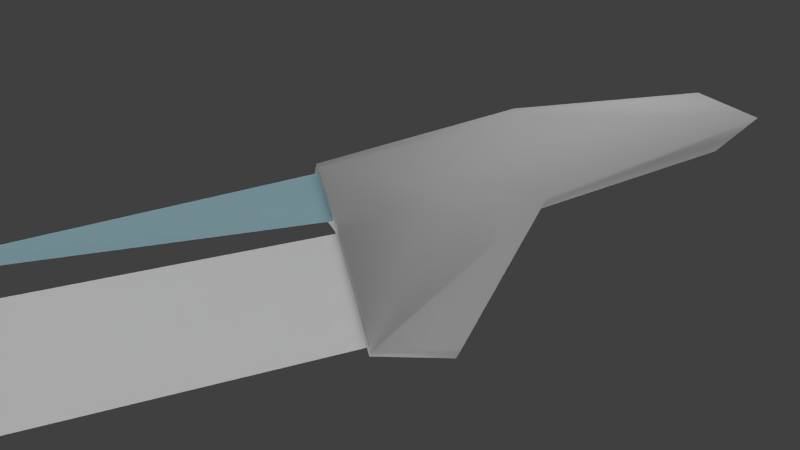 # Source: Ship.blend  (saved by Blender 2.63.0; exported with 4.5.12 LTS)
import bpy
from mathutils import Matrix  # noqa: F401  (used for matrix-valued properties, if any)

bpy.ops.wm.read_factory_settings(use_empty=True)
scene = bpy.context.scene
scene.name = 'Scene'

# ---- collections
col_collection_1 = bpy.data.collections.new('Collection 1'); scene.collection.children.link(col_collection_1)

# ---- materials (node trees are filled in below, after node groups)
mat_material_002 = bpy.data.materials.new('Material.002')
mat_material_002.alpha_threshold = 0.0
mat_material_002.use_transparent_shadow = False
mat_material_002.diffuse_color = (0.4557, 0.7071, 0.8, 1.0)
mat_material_002.roughness = 0.5
mat_material_001 = bpy.data.materials.new('Material.001')
mat_material_001.alpha_threshold = 0.0
mat_material_001.use_transparent_shadow = False
mat_material_001.diffuse_color = (1.0, 1.0, 1.0, 1.0)
mat_material_001.roughness = 0.5
mat_material_001.line_color = (0.0, 0.0, 0.0, 1.0)
mat_material = bpy.data.materials.new('Material')
mat_material.alpha_threshold = 0.0
mat_material.use_transparent_shadow = False
mat_material.roughness = 0.5
mat_material.line_color = (0.0, 0.0, 0.0, 1.0)

# ---- material node trees

# ---- world
world_world = bpy.data.worlds.new('World'); scene.world = world_world
world_world.color = (0.05088, 0.05088, 0.05088)
world_world.use_sun_shadow = False
world_world.sun_shadow_jitter_overblur = 0.0
world_world.cycles.sampling_method = 'MANUAL'
world_world.cycles.sample_map_resolution = 256

# ---- cameras
cam_camera = bpy.data.cameras.new('Camera')
cam_camera.clip_end = 100.0
cam_camera.lens = 35.0
cam_camera.sensor_width = 32.0
cam_camera.sensor_height = 18.0
cam_camera.ortho_scale = 7.314
cam_camera.dof.focus_distance = 0.0
cam_camera.dof.aperture_fstop = 128.0

# ---- lights
light_lamp_002 = bpy.data.lights.new('Lamp.002', 'SUN')
light_lamp_002.transmission_factor = 0.0
light_lamp_002.cutoff_distance = 30.0
light_lamp_002.angle = 1.571
light_lamp_002.energy = 1.0
light_lamp_002.shadow_buffer_clip_start = 1.001
light_lamp_002.shadow_soft_size = 1.0
light_lamp_002.shadow_cascade_max_distance = 1000.0
light_lamp_002.cycles.use_multiple_importance_sampling = False
light_lamp_001 = bpy.data.lights.new('Lamp.001', 'SUN')
light_lamp_001.transmission_factor = 0.0
light_lamp_001.cutoff_distance = 30.0
light_lamp_001.angle = 1.571
light_lamp_001.energy = 1.0
light_lamp_001.shadow_buffer_clip_start = 1.001
light_lamp_001.shadow_soft_size = 1.0
light_lamp_001.shadow_cascade_max_distance = 1000.0
light_lamp_001.cycles.use_multiple_importance_sampling = False
light_lamp = bpy.data.lights.new('Lamp', 'SUN')
light_lamp.transmission_factor = 0.0
light_lamp.cutoff_distance = 30.0
light_lamp.angle = 1.571
light_lamp.energy = 1.0
light_lamp.shadow_buffer_clip_start = 1.001
light_lamp.shadow_soft_size = 1.0
light_lamp.shadow_cascade_max_distance = 1000.0
light_lamp.cycles.use_multiple_importance_sampling = False

# ---- meshes
me_cube_003 = bpy.data.meshes.new('Cube.003')
me_cube_003.from_pydata([(-0.3323, -2.361, -0.1469), (0.0, -2.39, 0.3036), (0.3323, -2.361, -0.1469), (0.0, -7.603, -0.01614)], [], [(2, 1, 3), (0, 2, 3), (1, 0, 3)])
_uv = me_cube_003.uv_layers.new(name='UVMap')
_uv.uv.foreach_set('vector', [1.0, 0.375, 1.0, 0.625, -0.09766, 0.5, 1.0, 0.375, 1.0, 0.625, -0.09766, 0.5, 1.0, 0.375, 1.0, 0.625, -0.09766, 0.5])
me_cube_003.materials.append(mat_material_002)
me_cube_003.use_remesh_preserve_volume = False
me_cube_003.use_remesh_preserve_attributes = False
me_cube_003.use_mirror_x = True
me_cube_003.use_mirror_topology = True
me_cube_003.update()
me_cube_004 = bpy.data.meshes.new('Cube.004')
me_cube_004.from_pydata([(-1.82, -7.195, -0.8201), (0.4935, -2.036, -0.2198), (-0.4935, -7.043, -0.2198), (1.82, -2.189, -0.8201), (1.82, -7.195, -0.8201), (-0.4935, -2.036, -0.2198), (0.4935, -7.043, -0.2198), (-1.82, -2.189, -0.8201)], [], [(7, 0, 2, 5), (3, 1, 6, 4)])
_uv = me_cube_004.uv_layers.new(name='UVMap')
_uv.uv.foreach_set('vector', [0.9599, 0.7633, 0.0, 0.7633, 0.04009, 0.3816, 1.0, 0.3816, 0.9599, 1.263e-07, 1.0, 0.3816, 0.04009, 0.3816, 0.0, 0.0])
me_cube_004.materials.append(mat_material_001)
me_cube_004.use_remesh_preserve_volume = False
me_cube_004.use_remesh_preserve_attributes = False
me_cube_004.use_mirror_x = True
me_cube_004.use_mirror_topology = True
me_cube_004.update()
me_cube_005 = bpy.data.meshes.new('Cube.005')
me_cube_005.from_pydata([(-0.06758, -2.396, 0.3865), (-0.4719, -2.358, -0.1259), (-0.5662, 3.223, 0.3089), (-0.7779, 0.06447, -0.1259), (-0.1405, 0.102, 0.6508), (0.1405, 0.102, 0.6508), (0.5662, 3.223, 0.3089), (0.7779, 0.06447, -0.1259), (0.2831, 2.892, -0.1898), (0.6561, 0.06447, -0.3184), (-0.2831, 2.892, -0.1898), (-0.6561, 0.06447, -0.3184), (0.06758, -2.396, 0.3865), (0.4719, -2.358, -0.1259), (0.3763, -2.358, -0.2508), (-0.3763, -2.358, -0.2508), (-1.937, -2.527, -0.7891), (-2.244, -1.717, -0.7891), (2.244, -1.717, -0.7891), (2.122, -1.717, -0.9816), (-2.122, -1.717, -0.9816), (1.937, -2.527, -0.7891), (1.842, -2.527, -0.9139), (-1.842, -2.527, -0.9139)], [], [(4, 3, 1, 0), (5, 6, 2, 4), (11, 9, 14, 15), (4, 2, 3), (0, 1, 15, 14, 13, 12), (6, 7, 9, 8), (7, 5, 12, 13), (10, 11, 3, 2), (8, 9, 11, 10), (2, 6, 8, 10), (1, 3, 17, 16), (9, 7, 18, 19), (5, 7, 6), (5, 4, 0, 12), (23, 16, 17, 20), (22, 19, 18, 21), (19, 22, 14, 9), (22, 21, 13, 14), (23, 20, 11, 15), (21, 18, 7, 13), (3, 11, 20, 17), (16, 23, 15, 1)])
me_cube_005.polygons.foreach_set('use_smooth', [True] * 22)
_uv = me_cube_005.uv_layers.new(name='UVMap')
_uv.uv.foreach_set('vector', [0.3338, 0.9516, 0.2183, 0.9366, 0.2666, 0.6581, 0.3422, 0.6609, 0.2105, 0.02843, 0.2598, 0.3919, 0.1287, 0.3919, 0.178, 0.02843, 0.7764, 0.3641, 0.6245, 0.3641, 0.6569, 0.08351, 0.744, 0.08351, 0.178, 0.02843, 0.1287, 0.3919, 0.06157, 0.02812, 0.7083, 0.009571, 0.7551, 0.06905, 0.744, 0.08351, 0.6569, 0.08351, 0.6459, 0.06905, 0.6927, 0.009571, 0.2598, 0.3919, 0.3269, 0.02812, 0.3531, 0.03083, 0.3297, 0.3605, 0.4817, 0.9366, 0.3663, 0.9516, 0.3579, 0.6609, 0.4335, 0.6581, 0.05875, 0.3605, 0.03534, 0.03083, 0.06157, 0.02812, 0.1287, 0.3919, 0.6677, 0.6918, 0.6245, 0.3641, 0.7764, 0.3641, 0.7333, 0.6918, 0.1287, 0.3919, 0.2598, 0.3919, 0.227, 0.4612, 0.1615, 0.4612, 0.2666, 0.6581, 0.2183, 0.9366, 0.0439, 0.7203, 0.08184, 0.6276, 0.5006, 0.955, 0.4817, 0.9366, 0.6562, 0.7203, 0.6751, 0.7387, 0.2105, 0.02843, 0.3269, 0.02812, 0.2598, 0.3919, 0.3663, 0.9516, 0.3338, 0.9516, 0.3422, 0.6609, 0.3579, 0.6609, 0.9303, 0.0641, 0.9481, 0.06051, 0.9887, 0.1522, 0.963, 0.1581, 0.4707, 0.0641, 0.438, 0.1581, 0.4123, 0.1522, 0.4528, 0.06051, 0.438, 0.1581, 0.4707, 0.0641, 0.6569, 0.08351, 0.6245, 0.3641, 0.6113, 0.6107, 0.6182, 0.6276, 0.4335, 0.6581, 0.4266, 0.6413, 0.9303, 0.0641, 0.963, 0.1581, 0.7764, 0.3641, 0.744, 0.08351, 0.6182, 0.6276, 0.6562, 0.7203, 0.4817, 0.9366, 0.4335, 0.6581, 0.2183, 0.9366, 0.1994, 0.955, 0.025, 0.7387, 0.0439, 0.7203, 0.08184, 0.6276, 0.08877, 0.6107, 0.2735, 0.6413, 0.2666, 0.6581])
me_cube_005.materials.append(mat_material)
me_cube_005.use_remesh_preserve_volume = False
me_cube_005.use_remesh_preserve_attributes = False
me_cube_005.use_mirror_x = True
me_cube_005.use_mirror_topology = True
me_cube_005.update()

# ---- objects
ob_cube_002 = bpy.data.objects.new('Cube.002', me_cube_003)
ob_cube_001 = bpy.data.objects.new('Cube.001', me_cube_004)
ob_lamp_002 = bpy.data.objects.new('Lamp.002', light_lamp_002)
ob_lamp_001 = bpy.data.objects.new('Lamp.001', light_lamp_001)
ob_cube = bpy.data.objects.new('Cube', me_cube_005)
ob_lamp = bpy.data.objects.new('Lamp', light_lamp)
ob_camera = bpy.data.objects.new('Camera', cam_camera)

# ---- transforms, parenting, visibility, modifiers, constraints
ob_cube_002.location = (0.0, 0.0, 0.0)
ob_cube_002.scale = (0.7854, 0.7854, 0.7854)
ob_cube_002.lock_rotations_4d = False
ob_cube_002.empty_display_type = 'ARROWS'
ob_cube_002.pass_index = 1
ob_cube_002.lineart.crease_threshold = 0.0
ob_cube_002.use_mesh_mirror_x = True
_m = ob_cube_002.modifiers.new('Hook-Empty', 'HOOK')
_m.falloff_type = 'INVERSE_SQUARE'
_m.center = (0.0, -2.371, 0.003254)
_m.matrix_inverse = ((1.0, 0.0, 0.0, 0.0), (0.0, 1.0, 0.0, 2.371), (0.0, 0.0, 1.0, -0.003254), (0.0, 0.0, 0.0, 1.0))
ob_cube_001.location = (0.0, 0.0, 0.0)
ob_cube_001.scale = (0.7854, 0.7854, 0.7854)
ob_cube_001.lock_rotations_4d = False
ob_cube_001.empty_display_type = 'ARROWS'
ob_cube_001.pass_index = 1
ob_cube_001.lineart.crease_threshold = 0.0
ob_cube_001.use_mesh_mirror_x = True
ob_lamp_002.location = (-11.2, 5.807, 1.528)
ob_lamp_002.rotation_euler = (-4.304, -4.217, 4.434)
ob_lamp_002.lock_rotations_4d = False
ob_lamp_002.empty_display_type = 'ARROWS'
ob_lamp_002.color = (0.0, 0.0, 0.0, 0.0)
ob_lamp_002.lineart.crease_threshold = 0.0
ob_lamp_001.location = (0.7942, -13.8, -10.49)
ob_lamp_001.rotation_euler = (-6.117, -3.69, 5.037)
ob_lamp_001.lock_rotations_4d = False
ob_lamp_001.empty_display_type = 'ARROWS'
ob_lamp_001.color = (0.0, 0.0, 0.0, 0.0)
ob_lamp_001.lineart.crease_threshold = 0.0
ob_cube.location = (0.0, 0.0, 0.0)
ob_cube.scale = (0.7854, 0.7854, 0.7854)
ob_cube.lock_rotations_4d = False
ob_cube.empty_display_type = 'ARROWS'
ob_cube.lineart.crease_threshold = 0.0
ob_cube.use_mesh_mirror_x = True
ob_lamp.location = (4.076, 1.005, 5.904)
ob_lamp.rotation_euler = (0.6503, 0.05522, 1.866)
ob_lamp.lock_rotations_4d = False
ob_lamp.empty_display_type = 'ARROWS'
ob_lamp.color = (0.0, 0.0, 0.0, 0.0)
ob_lamp.lineart.crease_threshold = 0.0
ob_camera.location = (6.724, -3.857, 3.196)
ob_camera.rotation_euler = (1.109, 0.01082, 1.18)
ob_camera.lock_rotations_4d = False
ob_camera.empty_display_type = 'ARROWS'
ob_camera.color = (0.0, 0.0, 0.0, 0.0)
ob_camera.display_type = 'WIRE'
ob_camera.lineart.crease_threshold = 0.0

# ---- collection membership
col_collection_1.objects.link(ob_cube_002)
col_collection_1.objects.link(ob_cube_001)
col_collection_1.objects.link(ob_lamp_002)
col_collection_1.objects.link(ob_lamp_001)
col_collection_1.objects.link(ob_cube)
col_collection_1.objects.link(ob_lamp)
col_collection_1.objects.link(ob_camera)

# ---- scene / render settings (as saved in the file)
scene.camera = ob_camera
scene.frame_start = 1; scene.frame_end = 250; scene.frame_set(5)
scene.render.engine = 'BLENDER_EEVEE_NEXT'
scene.render.image_settings.color_mode = 'RGB'
scene.render.image_settings.compression = 90
scene.render.resolution_percentage = 50
scene.render.dither_intensity = 0.0
scene.render.bake_margin = 2
scene.render.bake_bias = 0.0
scene.cycles.use_denoising = False
scene.cycles.samples = 10
scene.cycles.sampling_pattern = 'TABULATED_SOBOL'
scene.cycles.light_sampling_threshold = 0.0
scene.cycles.use_adaptive_sampling = False
scene.cycles.use_light_tree = False
scene.cycles.blur_glossy = 0.0
scene.cycles.volume_bounces = 1
scene.cycles.pixel_filter_type = 'GAUSSIAN'
scene.cycles.sample_clamp_indirect = 0.0
scene.view_settings.view_transform = 'Standard'
bpy.context.view_layer.update()
